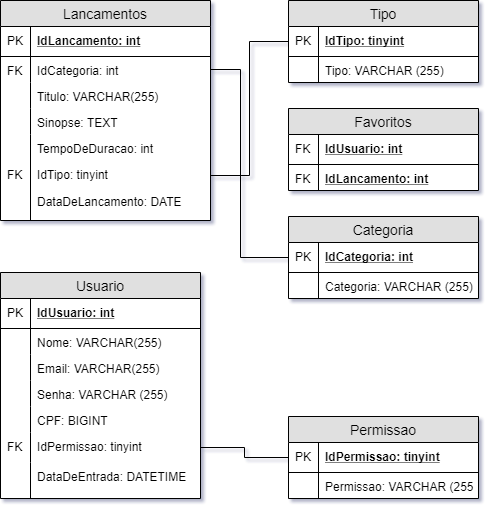

The diagram above was exported from draw.io. Its source (the exported page's mxGraphModel, read from the mxfile embedded in the PNG):
<mxGraphModel dx="926" dy="628" grid="1" gridSize="10" guides="1" tooltips="1" connect="1" arrows="1" fold="1" page="1" pageScale="1" pageWidth="827" pageHeight="1169" math="0" shadow="1">
  <root>
    <mxCell id="ofZV6A8rkKVnW56iqF4f-0" />
    <mxCell id="ofZV6A8rkKVnW56iqF4f-1" parent="ofZV6A8rkKVnW56iqF4f-0" />
    <mxCell id="JxYS2e7u27tZBbf4Yvp7-0" value="Categoria" style="swimlane;fontStyle=0;childLayout=stackLayout;horizontal=1;startSize=26;fillColor=#e0e0e0;horizontalStack=0;resizeParent=1;resizeParentMax=0;resizeLast=0;collapsible=1;marginBottom=0;swimlaneFillColor=#ffffff;align=center;fontSize=14;" parent="ofZV6A8rkKVnW56iqF4f-1" vertex="1">
      <mxGeometry x="318" y="366" width="190" height="82" as="geometry" />
    </mxCell>
    <mxCell id="JxYS2e7u27tZBbf4Yvp7-1" value="IdCategoria: int" style="shape=partialRectangle;top=0;left=0;right=0;bottom=1;align=left;verticalAlign=middle;fillColor=none;spacingLeft=34;spacingRight=4;overflow=hidden;rotatable=0;points=[[0,0.5],[1,0.5]];portConstraint=eastwest;dropTarget=0;fontStyle=5;fontSize=12;" parent="JxYS2e7u27tZBbf4Yvp7-0" vertex="1">
      <mxGeometry y="26" width="190" height="30" as="geometry" />
    </mxCell>
    <mxCell id="JxYS2e7u27tZBbf4Yvp7-2" value="PK" style="shape=partialRectangle;top=0;left=0;bottom=0;fillColor=none;align=left;verticalAlign=middle;spacingLeft=4;spacingRight=4;overflow=hidden;rotatable=0;points=[];portConstraint=eastwest;part=1;fontSize=12;" parent="JxYS2e7u27tZBbf4Yvp7-1" vertex="1" connectable="0">
      <mxGeometry width="30" height="30" as="geometry" />
    </mxCell>
    <mxCell id="JxYS2e7u27tZBbf4Yvp7-3" value="Categoria: VARCHAR (255)" style="shape=partialRectangle;top=0;left=0;right=0;bottom=0;align=left;verticalAlign=top;fillColor=none;spacingLeft=34;spacingRight=4;overflow=hidden;rotatable=0;points=[[0,0.5],[1,0.5]];portConstraint=eastwest;dropTarget=0;fontSize=12;" parent="JxYS2e7u27tZBbf4Yvp7-0" vertex="1">
      <mxGeometry y="56" width="190" height="26" as="geometry" />
    </mxCell>
    <mxCell id="JxYS2e7u27tZBbf4Yvp7-4" value="" style="shape=partialRectangle;top=0;left=0;bottom=0;fillColor=none;align=left;verticalAlign=top;spacingLeft=4;spacingRight=4;overflow=hidden;rotatable=0;points=[];portConstraint=eastwest;part=1;fontSize=12;" parent="JxYS2e7u27tZBbf4Yvp7-3" vertex="1" connectable="0">
      <mxGeometry width="30" height="26" as="geometry" />
    </mxCell>
    <mxCell id="JxYS2e7u27tZBbf4Yvp7-11" value="Lancamentos" style="swimlane;fontStyle=0;childLayout=stackLayout;horizontal=1;startSize=26;fillColor=#e0e0e0;horizontalStack=0;resizeParent=1;resizeParentMax=0;resizeLast=0;collapsible=1;marginBottom=0;swimlaneFillColor=#ffffff;align=center;fontSize=14;" parent="ofZV6A8rkKVnW56iqF4f-1" vertex="1">
      <mxGeometry x="30" y="150" width="210" height="220" as="geometry" />
    </mxCell>
    <mxCell id="JxYS2e7u27tZBbf4Yvp7-12" value="IdLancamento: int" style="shape=partialRectangle;top=0;left=0;right=0;bottom=1;align=left;verticalAlign=middle;fillColor=none;spacingLeft=34;spacingRight=4;overflow=hidden;rotatable=0;points=[[0,0.5],[1,0.5]];portConstraint=eastwest;dropTarget=0;fontStyle=5;fontSize=12;" parent="JxYS2e7u27tZBbf4Yvp7-11" vertex="1">
      <mxGeometry y="26" width="210" height="30" as="geometry" />
    </mxCell>
    <mxCell id="JxYS2e7u27tZBbf4Yvp7-13" value="PK" style="shape=partialRectangle;top=0;left=0;bottom=0;fillColor=none;align=left;verticalAlign=middle;spacingLeft=4;spacingRight=4;overflow=hidden;rotatable=0;points=[];portConstraint=eastwest;part=1;fontSize=12;" parent="JxYS2e7u27tZBbf4Yvp7-12" vertex="1" connectable="0">
      <mxGeometry width="30" height="30" as="geometry" />
    </mxCell>
    <mxCell id="JxYS2e7u27tZBbf4Yvp7-14" value="IdCategoria: int" style="shape=partialRectangle;top=0;left=0;right=0;bottom=0;align=left;verticalAlign=top;fillColor=none;spacingLeft=34;spacingRight=4;overflow=hidden;rotatable=0;points=[[0,0.5],[1,0.5]];portConstraint=eastwest;dropTarget=0;fontSize=12;" parent="JxYS2e7u27tZBbf4Yvp7-11" vertex="1">
      <mxGeometry y="56" width="210" height="26" as="geometry" />
    </mxCell>
    <mxCell id="JxYS2e7u27tZBbf4Yvp7-15" value="FK" style="shape=partialRectangle;top=0;left=0;bottom=0;fillColor=none;align=left;verticalAlign=top;spacingLeft=4;spacingRight=4;overflow=hidden;rotatable=0;points=[];portConstraint=eastwest;part=1;fontSize=12;" parent="JxYS2e7u27tZBbf4Yvp7-14" vertex="1" connectable="0">
      <mxGeometry width="30" height="26" as="geometry" />
    </mxCell>
    <mxCell id="JxYS2e7u27tZBbf4Yvp7-16" value="Titulo: VARCHAR(255)" style="shape=partialRectangle;top=0;left=0;right=0;bottom=0;align=left;verticalAlign=top;fillColor=none;spacingLeft=34;spacingRight=4;overflow=hidden;rotatable=0;points=[[0,0.5],[1,0.5]];portConstraint=eastwest;dropTarget=0;fontSize=12;" parent="JxYS2e7u27tZBbf4Yvp7-11" vertex="1">
      <mxGeometry y="82" width="210" height="26" as="geometry" />
    </mxCell>
    <mxCell id="JxYS2e7u27tZBbf4Yvp7-17" value="" style="shape=partialRectangle;top=0;left=0;bottom=0;fillColor=none;align=left;verticalAlign=top;spacingLeft=4;spacingRight=4;overflow=hidden;rotatable=0;points=[];portConstraint=eastwest;part=1;fontSize=12;" parent="JxYS2e7u27tZBbf4Yvp7-16" vertex="1" connectable="0">
      <mxGeometry width="30" height="26" as="geometry" />
    </mxCell>
    <mxCell id="JxYS2e7u27tZBbf4Yvp7-18" value="Sinopse: TEXT" style="shape=partialRectangle;top=0;left=0;right=0;bottom=0;align=left;verticalAlign=top;fillColor=none;spacingLeft=34;spacingRight=4;overflow=hidden;rotatable=0;points=[[0,0.5],[1,0.5]];portConstraint=eastwest;dropTarget=0;fontSize=12;" parent="JxYS2e7u27tZBbf4Yvp7-11" vertex="1">
      <mxGeometry y="108" width="210" height="26" as="geometry" />
    </mxCell>
    <mxCell id="JxYS2e7u27tZBbf4Yvp7-19" value="" style="shape=partialRectangle;top=0;left=0;bottom=0;fillColor=none;align=left;verticalAlign=top;spacingLeft=4;spacingRight=4;overflow=hidden;rotatable=0;points=[];portConstraint=eastwest;part=1;fontSize=12;" parent="JxYS2e7u27tZBbf4Yvp7-18" vertex="1" connectable="0">
      <mxGeometry width="30" height="26" as="geometry" />
    </mxCell>
    <mxCell id="JxYS2e7u27tZBbf4Yvp7-20" value="TempoDeDuracao: int" style="shape=partialRectangle;top=0;left=0;right=0;bottom=0;align=left;verticalAlign=top;fillColor=none;spacingLeft=34;spacingRight=4;overflow=hidden;rotatable=0;points=[[0,0.5],[1,0.5]];portConstraint=eastwest;dropTarget=0;fontSize=12;" parent="JxYS2e7u27tZBbf4Yvp7-11" vertex="1">
      <mxGeometry y="134" width="210" height="86" as="geometry" />
    </mxCell>
    <mxCell id="JxYS2e7u27tZBbf4Yvp7-21" value="" style="shape=partialRectangle;top=0;left=0;bottom=0;fillColor=none;align=left;verticalAlign=top;spacingLeft=4;spacingRight=4;overflow=hidden;rotatable=0;points=[];portConstraint=eastwest;part=1;fontSize=12;" parent="JxYS2e7u27tZBbf4Yvp7-20" vertex="1" connectable="0">
      <mxGeometry width="30" height="86" as="geometry" />
    </mxCell>
    <mxCell id="JxYS2e7u27tZBbf4Yvp7-22" value="Tipo" style="swimlane;fontStyle=0;childLayout=stackLayout;horizontal=1;startSize=26;fillColor=#e0e0e0;horizontalStack=0;resizeParent=1;resizeParentMax=0;resizeLast=0;collapsible=1;marginBottom=0;swimlaneFillColor=#ffffff;align=center;fontSize=14;" parent="ofZV6A8rkKVnW56iqF4f-1" vertex="1">
      <mxGeometry x="318" y="150" width="190" height="82" as="geometry" />
    </mxCell>
    <mxCell id="JxYS2e7u27tZBbf4Yvp7-23" value="IdTipo: tinyint" style="shape=partialRectangle;top=0;left=0;right=0;bottom=1;align=left;verticalAlign=middle;fillColor=none;spacingLeft=34;spacingRight=4;overflow=hidden;rotatable=0;points=[[0,0.5],[1,0.5]];portConstraint=eastwest;dropTarget=0;fontStyle=5;fontSize=12;" parent="JxYS2e7u27tZBbf4Yvp7-22" vertex="1">
      <mxGeometry y="26" width="190" height="30" as="geometry" />
    </mxCell>
    <mxCell id="JxYS2e7u27tZBbf4Yvp7-24" value="PK" style="shape=partialRectangle;top=0;left=0;bottom=0;fillColor=none;align=left;verticalAlign=middle;spacingLeft=4;spacingRight=4;overflow=hidden;rotatable=0;points=[];portConstraint=eastwest;part=1;fontSize=12;" parent="JxYS2e7u27tZBbf4Yvp7-23" vertex="1" connectable="0">
      <mxGeometry width="30" height="30" as="geometry" />
    </mxCell>
    <mxCell id="JxYS2e7u27tZBbf4Yvp7-25" value="Tipo: VARCHAR (255)" style="shape=partialRectangle;top=0;left=0;right=0;bottom=0;align=left;verticalAlign=top;fillColor=none;spacingLeft=34;spacingRight=4;overflow=hidden;rotatable=0;points=[[0,0.5],[1,0.5]];portConstraint=eastwest;dropTarget=0;fontSize=12;" parent="JxYS2e7u27tZBbf4Yvp7-22" vertex="1">
      <mxGeometry y="56" width="190" height="26" as="geometry" />
    </mxCell>
    <mxCell id="JxYS2e7u27tZBbf4Yvp7-26" value="" style="shape=partialRectangle;top=0;left=0;bottom=0;fillColor=none;align=left;verticalAlign=top;spacingLeft=4;spacingRight=4;overflow=hidden;rotatable=0;points=[];portConstraint=eastwest;part=1;fontSize=12;" parent="JxYS2e7u27tZBbf4Yvp7-25" vertex="1" connectable="0">
      <mxGeometry width="30" height="26" as="geometry" />
    </mxCell>
    <mxCell id="rf4Sl4okQy9gDi3I0St6-12" style="edgeStyle=orthogonalEdgeStyle;rounded=0;orthogonalLoop=1;jettySize=auto;html=1;exitX=1;exitY=0.5;exitDx=0;exitDy=0;entryX=0;entryY=0.5;entryDx=0;entryDy=0;endArrow=none;endFill=0;" parent="ofZV6A8rkKVnW56iqF4f-1" source="JxYS2e7u27tZBbf4Yvp7-27" target="JxYS2e7u27tZBbf4Yvp7-23" edge="1">
      <mxGeometry relative="1" as="geometry" />
    </mxCell>
    <mxCell id="JxYS2e7u27tZBbf4Yvp7-27" value="IdTipo: tinyint" style="shape=partialRectangle;top=0;left=0;right=0;bottom=0;align=left;verticalAlign=top;fillColor=none;spacingLeft=34;spacingRight=4;overflow=hidden;rotatable=0;points=[[0,0.5],[1,0.5]];portConstraint=eastwest;dropTarget=0;fontSize=12;" parent="ofZV6A8rkKVnW56iqF4f-1" vertex="1">
      <mxGeometry x="30" y="310" width="210" height="30" as="geometry" />
    </mxCell>
    <mxCell id="JxYS2e7u27tZBbf4Yvp7-28" value="FK" style="shape=partialRectangle;top=0;left=0;bottom=0;fillColor=none;align=left;verticalAlign=top;spacingLeft=4;spacingRight=4;overflow=hidden;rotatable=0;points=[];portConstraint=eastwest;part=1;fontSize=12;" parent="JxYS2e7u27tZBbf4Yvp7-27" vertex="1" connectable="0">
      <mxGeometry width="30" height="30" as="geometry" />
    </mxCell>
    <mxCell id="JxYS2e7u27tZBbf4Yvp7-29" value="DataDeLancamento: DATE" style="shape=partialRectangle;top=0;left=0;right=0;bottom=0;align=left;verticalAlign=top;fillColor=none;spacingLeft=34;spacingRight=4;overflow=hidden;rotatable=0;points=[[0,0.5],[1,0.5]];portConstraint=eastwest;dropTarget=0;fontSize=12;" parent="ofZV6A8rkKVnW56iqF4f-1" vertex="1">
      <mxGeometry x="30" y="337" width="210" height="30" as="geometry" />
    </mxCell>
    <mxCell id="JxYS2e7u27tZBbf4Yvp7-30" value="" style="shape=partialRectangle;top=0;left=0;bottom=0;fillColor=none;align=left;verticalAlign=top;spacingLeft=4;spacingRight=4;overflow=hidden;rotatable=0;points=[];portConstraint=eastwest;part=1;fontSize=12;" parent="JxYS2e7u27tZBbf4Yvp7-29" vertex="1" connectable="0">
      <mxGeometry width="30" height="30" as="geometry" />
    </mxCell>
    <mxCell id="yJCfrLMN7ttEHlZpjnDC-0" value="Usuario" style="swimlane;fontStyle=0;childLayout=stackLayout;horizontal=1;startSize=26;fillColor=#e0e0e0;horizontalStack=0;resizeParent=1;resizeParentMax=0;resizeLast=0;collapsible=1;marginBottom=0;swimlaneFillColor=#ffffff;align=center;fontSize=14;" parent="ofZV6A8rkKVnW56iqF4f-1" vertex="1">
      <mxGeometry x="30" y="422" width="200" height="226" as="geometry" />
    </mxCell>
    <mxCell id="yJCfrLMN7ttEHlZpjnDC-1" value="IdUsuario: int" style="shape=partialRectangle;top=0;left=0;right=0;bottom=1;align=left;verticalAlign=middle;fillColor=none;spacingLeft=34;spacingRight=4;overflow=hidden;rotatable=0;points=[[0,0.5],[1,0.5]];portConstraint=eastwest;dropTarget=0;fontStyle=5;fontSize=12;" parent="yJCfrLMN7ttEHlZpjnDC-0" vertex="1">
      <mxGeometry y="26" width="200" height="30" as="geometry" />
    </mxCell>
    <mxCell id="yJCfrLMN7ttEHlZpjnDC-2" value="PK" style="shape=partialRectangle;top=0;left=0;bottom=0;fillColor=none;align=left;verticalAlign=middle;spacingLeft=4;spacingRight=4;overflow=hidden;rotatable=0;points=[];portConstraint=eastwest;part=1;fontSize=12;" parent="yJCfrLMN7ttEHlZpjnDC-1" vertex="1" connectable="0">
      <mxGeometry width="30" height="30" as="geometry" />
    </mxCell>
    <mxCell id="yJCfrLMN7ttEHlZpjnDC-3" value="Nome: VARCHAR(255)" style="shape=partialRectangle;top=0;left=0;right=0;bottom=0;align=left;verticalAlign=top;fillColor=none;spacingLeft=34;spacingRight=4;overflow=hidden;rotatable=0;points=[[0,0.5],[1,0.5]];portConstraint=eastwest;dropTarget=0;fontSize=12;" parent="yJCfrLMN7ttEHlZpjnDC-0" vertex="1">
      <mxGeometry y="56" width="200" height="26" as="geometry" />
    </mxCell>
    <mxCell id="yJCfrLMN7ttEHlZpjnDC-4" value="" style="shape=partialRectangle;top=0;left=0;bottom=0;fillColor=none;align=left;verticalAlign=top;spacingLeft=4;spacingRight=4;overflow=hidden;rotatable=0;points=[];portConstraint=eastwest;part=1;fontSize=12;" parent="yJCfrLMN7ttEHlZpjnDC-3" vertex="1" connectable="0">
      <mxGeometry width="30" height="26" as="geometry" />
    </mxCell>
    <mxCell id="yJCfrLMN7ttEHlZpjnDC-5" value="Email: VARCHAR(255)" style="shape=partialRectangle;top=0;left=0;right=0;bottom=0;align=left;verticalAlign=top;fillColor=none;spacingLeft=34;spacingRight=4;overflow=hidden;rotatable=0;points=[[0,0.5],[1,0.5]];portConstraint=eastwest;dropTarget=0;fontSize=12;" parent="yJCfrLMN7ttEHlZpjnDC-0" vertex="1">
      <mxGeometry y="82" width="200" height="26" as="geometry" />
    </mxCell>
    <mxCell id="yJCfrLMN7ttEHlZpjnDC-6" value="" style="shape=partialRectangle;top=0;left=0;bottom=0;fillColor=none;align=left;verticalAlign=top;spacingLeft=4;spacingRight=4;overflow=hidden;rotatable=0;points=[];portConstraint=eastwest;part=1;fontSize=12;" parent="yJCfrLMN7ttEHlZpjnDC-5" vertex="1" connectable="0">
      <mxGeometry width="30" height="26" as="geometry" />
    </mxCell>
    <mxCell id="yJCfrLMN7ttEHlZpjnDC-7" value="Senha: VARCHAR (255)" style="shape=partialRectangle;top=0;left=0;right=0;bottom=0;align=left;verticalAlign=top;fillColor=none;spacingLeft=34;spacingRight=4;overflow=hidden;rotatable=0;points=[[0,0.5],[1,0.5]];portConstraint=eastwest;dropTarget=0;fontSize=12;" parent="yJCfrLMN7ttEHlZpjnDC-0" vertex="1">
      <mxGeometry y="108" width="200" height="26" as="geometry" />
    </mxCell>
    <mxCell id="yJCfrLMN7ttEHlZpjnDC-8" value="" style="shape=partialRectangle;top=0;left=0;bottom=0;fillColor=none;align=left;verticalAlign=top;spacingLeft=4;spacingRight=4;overflow=hidden;rotatable=0;points=[];portConstraint=eastwest;part=1;fontSize=12;" parent="yJCfrLMN7ttEHlZpjnDC-7" vertex="1" connectable="0">
      <mxGeometry width="30" height="26" as="geometry" />
    </mxCell>
    <mxCell id="yJCfrLMN7ttEHlZpjnDC-9" value="CPF: BIGINT" style="shape=partialRectangle;top=0;left=0;right=0;bottom=0;align=left;verticalAlign=top;fillColor=none;spacingLeft=34;spacingRight=4;overflow=hidden;rotatable=0;points=[[0,0.5],[1,0.5]];portConstraint=eastwest;dropTarget=0;fontSize=12;" parent="yJCfrLMN7ttEHlZpjnDC-0" vertex="1">
      <mxGeometry y="134" width="200" height="26" as="geometry" />
    </mxCell>
    <mxCell id="yJCfrLMN7ttEHlZpjnDC-10" value="" style="shape=partialRectangle;top=0;left=0;bottom=0;fillColor=none;align=left;verticalAlign=top;spacingLeft=4;spacingRight=4;overflow=hidden;rotatable=0;points=[];portConstraint=eastwest;part=1;fontSize=12;" parent="yJCfrLMN7ttEHlZpjnDC-9" vertex="1" connectable="0">
      <mxGeometry width="30" height="26" as="geometry" />
    </mxCell>
    <mxCell id="rf4Sl4okQy9gDi3I0St6-0" value="IdPermissao: tinyint" style="shape=partialRectangle;top=0;left=0;right=0;bottom=0;align=left;verticalAlign=top;fillColor=none;spacingLeft=34;spacingRight=4;overflow=hidden;rotatable=0;points=[[0,0.5],[1,0.5]];portConstraint=eastwest;dropTarget=0;fontSize=12;" parent="yJCfrLMN7ttEHlZpjnDC-0" vertex="1">
      <mxGeometry y="160" width="200" height="30" as="geometry" />
    </mxCell>
    <mxCell id="rf4Sl4okQy9gDi3I0St6-1" value="FK" style="shape=partialRectangle;top=0;left=0;bottom=0;fillColor=none;align=left;verticalAlign=top;spacingLeft=4;spacingRight=4;overflow=hidden;rotatable=0;points=[];portConstraint=eastwest;part=1;fontSize=12;" parent="rf4Sl4okQy9gDi3I0St6-0" vertex="1" connectable="0">
      <mxGeometry width="30" height="30" as="geometry" />
    </mxCell>
    <mxCell id="rf4Sl4okQy9gDi3I0St6-2" value="DataDeEntrada: DATETIME" style="shape=partialRectangle;top=0;left=0;right=0;bottom=0;align=left;verticalAlign=top;fillColor=none;spacingLeft=34;spacingRight=4;overflow=hidden;rotatable=0;points=[[0,0.5],[1,0.5]];portConstraint=eastwest;dropTarget=0;fontSize=12;" parent="yJCfrLMN7ttEHlZpjnDC-0" vertex="1">
      <mxGeometry y="190" width="200" height="36" as="geometry" />
    </mxCell>
    <mxCell id="rf4Sl4okQy9gDi3I0St6-3" value="" style="shape=partialRectangle;top=0;left=0;bottom=0;fillColor=none;align=left;verticalAlign=top;spacingLeft=4;spacingRight=4;overflow=hidden;rotatable=0;points=[];portConstraint=eastwest;part=1;fontSize=12;" parent="rf4Sl4okQy9gDi3I0St6-2" vertex="1" connectable="0">
      <mxGeometry width="30" height="36" as="geometry" />
    </mxCell>
    <mxCell id="rf4Sl4okQy9gDi3I0St6-6" value="Permissao" style="swimlane;fontStyle=0;childLayout=stackLayout;horizontal=1;startSize=26;fillColor=#e0e0e0;horizontalStack=0;resizeParent=1;resizeParentMax=0;resizeLast=0;collapsible=1;marginBottom=0;swimlaneFillColor=#ffffff;align=center;fontSize=14;" parent="ofZV6A8rkKVnW56iqF4f-1" vertex="1">
      <mxGeometry x="318" y="566" width="190" height="82" as="geometry" />
    </mxCell>
    <mxCell id="rf4Sl4okQy9gDi3I0St6-7" value="IdPermissao: tinyint" style="shape=partialRectangle;top=0;left=0;right=0;bottom=1;align=left;verticalAlign=middle;fillColor=none;spacingLeft=34;spacingRight=4;overflow=hidden;rotatable=0;points=[[0,0.5],[1,0.5]];portConstraint=eastwest;dropTarget=0;fontStyle=5;fontSize=12;" parent="rf4Sl4okQy9gDi3I0St6-6" vertex="1">
      <mxGeometry y="26" width="190" height="30" as="geometry" />
    </mxCell>
    <mxCell id="rf4Sl4okQy9gDi3I0St6-8" value="PK" style="shape=partialRectangle;top=0;left=0;bottom=0;fillColor=none;align=left;verticalAlign=middle;spacingLeft=4;spacingRight=4;overflow=hidden;rotatable=0;points=[];portConstraint=eastwest;part=1;fontSize=12;" parent="rf4Sl4okQy9gDi3I0St6-7" vertex="1" connectable="0">
      <mxGeometry width="30" height="30" as="geometry" />
    </mxCell>
    <mxCell id="rf4Sl4okQy9gDi3I0St6-9" value="Permissao: VARCHAR (255)" style="shape=partialRectangle;top=0;left=0;right=0;bottom=0;align=left;verticalAlign=top;fillColor=none;spacingLeft=34;spacingRight=4;overflow=hidden;rotatable=0;points=[[0,0.5],[1,0.5]];portConstraint=eastwest;dropTarget=0;fontSize=12;" parent="rf4Sl4okQy9gDi3I0St6-6" vertex="1">
      <mxGeometry y="56" width="190" height="26" as="geometry" />
    </mxCell>
    <mxCell id="rf4Sl4okQy9gDi3I0St6-10" value="" style="shape=partialRectangle;top=0;left=0;bottom=0;fillColor=none;align=left;verticalAlign=top;spacingLeft=4;spacingRight=4;overflow=hidden;rotatable=0;points=[];portConstraint=eastwest;part=1;fontSize=12;" parent="rf4Sl4okQy9gDi3I0St6-9" vertex="1" connectable="0">
      <mxGeometry width="30" height="26" as="geometry" />
    </mxCell>
    <mxCell id="rf4Sl4okQy9gDi3I0St6-13" style="edgeStyle=orthogonalEdgeStyle;rounded=0;orthogonalLoop=1;jettySize=auto;html=1;exitX=1;exitY=0.5;exitDx=0;exitDy=0;entryX=0;entryY=0.5;entryDx=0;entryDy=0;endArrow=none;endFill=0;" parent="ofZV6A8rkKVnW56iqF4f-1" source="JxYS2e7u27tZBbf4Yvp7-14" target="JxYS2e7u27tZBbf4Yvp7-1" edge="1">
      <mxGeometry relative="1" as="geometry">
        <Array as="points">
          <mxPoint x="270" y="219" />
          <mxPoint x="270" y="407" />
        </Array>
      </mxGeometry>
    </mxCell>
    <mxCell id="rf4Sl4okQy9gDi3I0St6-14" style="edgeStyle=orthogonalEdgeStyle;rounded=0;orthogonalLoop=1;jettySize=auto;html=1;exitX=1;exitY=0.5;exitDx=0;exitDy=0;entryX=0;entryY=0.5;entryDx=0;entryDy=0;endArrow=none;endFill=0;" parent="ofZV6A8rkKVnW56iqF4f-1" source="rf4Sl4okQy9gDi3I0St6-0" target="rf4Sl4okQy9gDi3I0St6-7" edge="1">
      <mxGeometry relative="1" as="geometry" />
    </mxCell>
    <mxCell id="QTxT9POU4GEPE40V_utu-13" value="Favoritos" style="swimlane;fontStyle=0;childLayout=stackLayout;horizontal=1;startSize=26;fillColor=#e0e0e0;horizontalStack=0;resizeParent=1;resizeParentMax=0;resizeLast=0;collapsible=1;marginBottom=0;swimlaneFillColor=#ffffff;align=center;fontSize=14;" vertex="1" parent="ofZV6A8rkKVnW56iqF4f-1">
      <mxGeometry x="318" y="258" width="190" height="82" as="geometry" />
    </mxCell>
    <mxCell id="QTxT9POU4GEPE40V_utu-14" value="IdUsuario: int" style="shape=partialRectangle;top=0;left=0;right=0;bottom=1;align=left;verticalAlign=middle;fillColor=none;spacingLeft=34;spacingRight=4;overflow=hidden;rotatable=0;points=[[0,0.5],[1,0.5]];portConstraint=eastwest;dropTarget=0;fontStyle=5;fontSize=12;" vertex="1" parent="QTxT9POU4GEPE40V_utu-13">
      <mxGeometry y="26" width="190" height="30" as="geometry" />
    </mxCell>
    <mxCell id="QTxT9POU4GEPE40V_utu-15" value="FK" style="shape=partialRectangle;top=0;left=0;bottom=0;fillColor=none;align=left;verticalAlign=middle;spacingLeft=4;spacingRight=4;overflow=hidden;rotatable=0;points=[];portConstraint=eastwest;part=1;fontSize=12;" vertex="1" connectable="0" parent="QTxT9POU4GEPE40V_utu-14">
      <mxGeometry width="30" height="30" as="geometry" />
    </mxCell>
    <mxCell id="QTxT9POU4GEPE40V_utu-16" value="IdLancamento: int" style="shape=partialRectangle;top=0;left=0;right=0;bottom=0;align=left;verticalAlign=top;fillColor=none;spacingLeft=34;spacingRight=4;overflow=hidden;rotatable=0;points=[[0,0.5],[1,0.5]];portConstraint=eastwest;dropTarget=0;fontSize=12;fontStyle=5" vertex="1" parent="QTxT9POU4GEPE40V_utu-13">
      <mxGeometry y="56" width="190" height="26" as="geometry" />
    </mxCell>
    <mxCell id="QTxT9POU4GEPE40V_utu-17" value="FK" style="shape=partialRectangle;top=0;left=0;bottom=0;fillColor=none;align=left;verticalAlign=top;spacingLeft=4;spacingRight=4;overflow=hidden;rotatable=0;points=[];portConstraint=eastwest;part=1;fontSize=12;" vertex="1" connectable="0" parent="QTxT9POU4GEPE40V_utu-16">
      <mxGeometry width="30" height="26" as="geometry" />
    </mxCell>
  </root>
</mxGraphModel>